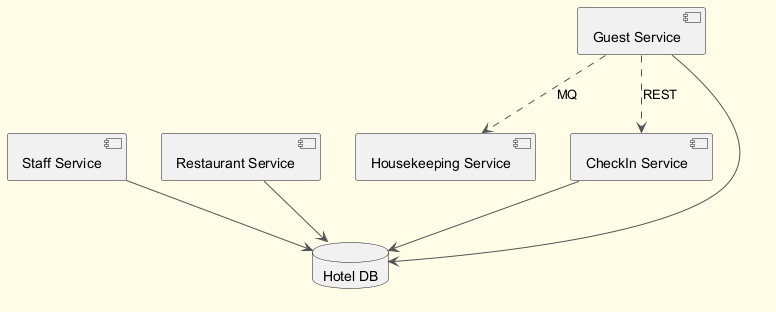

The diagram above was rendered by PlantUML. Its source (embedded in the PNG):
@startuml
skinparam backgroundColor #FFFDE7
skinparam classBackgroundColor #FFF9C4
skinparam classBorderColor #F57F17
skinparam ArrowColor #555555
component "Staff Service" as C_StaffService
component "Housekeeping Service" as C_HousekeepingService
component "Restaurant Service" as C_RestaurantService
component "Guest Service" as C_GuestService
component "CheckIn Service" as C_CheckInService
database "Hotel DB" as DB_hotel
C_StaffService --> DB_hotel
C_RestaurantService --> DB_hotel
C_GuestService --> DB_hotel
C_CheckInService --> DB_hotel
C_GuestService ..> C_HousekeepingService : MQ
C_GuestService ..> C_CheckInService : REST
@enduml